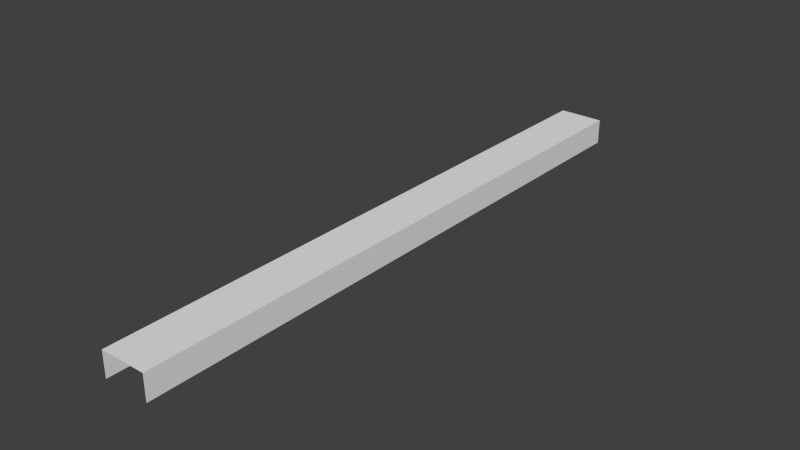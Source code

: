# Source: cave.blend  (saved by Blender 2.75.0; exported with 4.5.12 LTS)
import bpy
from mathutils import Matrix  # noqa: F401  (used for matrix-valued properties, if any)

bpy.ops.wm.read_factory_settings(use_empty=True)
scene = bpy.context.scene
scene.name = 'Scene'

# ---- collections
col_collection_1 = bpy.data.collections.new('Collection 1'); scene.collection.children.link(col_collection_1)

# ---- world
world_world = bpy.data.worlds.new('World'); scene.world = world_world
world_world.color = (0.05088, 0.05088, 0.05088)
world_world.use_sun_shadow = False
world_world.sun_shadow_jitter_overblur = 0.0
world_world.cycles.sampling_method = 'MANUAL'
world_world.cycles.sample_map_resolution = 256

# ---- meshes
me_plane = bpy.data.meshes.new('Plane')
me_plane.from_pydata([(35.86, 477.0, 40.0), (35.86, 477.0, 0.1475), (35.86, -477.0, 40.0), (35.86, -477.0, 0.1475), (-35.86, 477.0, 40.0), (-35.86, 477.0, 0.1475), (-35.86, -477.0, 40.0), (-35.86, -477.0, 0.1475)], [], [(2, 6, 4, 0), (0, 1, 3, 2), (6, 7, 5, 4)])
_uv = me_plane.uv_layers.new(name='UVMap')
_uv.uv.foreach_set('vector', [3.533e-05, 0.1, 3.533e-05, 0.02488, 1.0, 0.02488, 1.0, 0.1, 1.0, 0.1, 1.0, 0.1249, 3.533e-05, 0.1249, 3.533e-05, 0.1, 3.533e-05, 0.02488, 3.54e-05, 3.533e-05, 1.0, 3.636e-05, 1.0, 0.02488])
me_plane.use_remesh_preserve_volume = False
me_plane.use_remesh_preserve_attributes = False
me_plane.use_mirror_vertex_groups = False
me_plane.update()

# ---- objects
ob_plane = bpy.data.objects.new('Plane', me_plane)

# ---- transforms, parenting, visibility, modifiers, constraints
ob_plane.location = (0.0, 0.0, 0.0)
ob_plane.lineart.crease_threshold = 0.0

# ---- collection membership
col_collection_1.objects.link(ob_plane)

# ---- scene / render settings (as saved in the file)
scene.frame_start = 1; scene.frame_end = 250; scene.frame_set(1)
scene.render.engine = 'BLENDER_EEVEE_NEXT'
scene.render.resolution_percentage = 50
scene.render.dither_intensity = 0.0
scene.cycles.use_denoising = False
scene.cycles.samples = 10
scene.cycles.sampling_pattern = 'TABULATED_SOBOL'
scene.cycles.light_sampling_threshold = 0.0
scene.cycles.use_adaptive_sampling = False
scene.cycles.use_light_tree = False
scene.cycles.blur_glossy = 0.0
scene.cycles.pixel_filter_type = 'GAUSSIAN'
scene.cycles.sample_clamp_indirect = 0.0
scene.view_settings.view_transform = 'Standard'
bpy.context.view_layer.update()

# ---- added for rendering (the .blend has no active camera and no usable light): camera, sun
cam_auto = bpy.data.cameras.new('AutoCamera')
cam_auto.lens = 50.0
cam_auto.sensor_width = 36.0
cam_auto.clip_end = 15549.5
ob_auto_camera = bpy.data.objects.new('AutoCamera', cam_auto)
scene.collection.objects.link(ob_auto_camera)
ob_auto_camera.location = (886.013, -1063.22, 728.883)
ob_auto_camera.rotation_euler = (1.09748, -7.21219e-08, 0.694738)
scene.camera = ob_auto_camera
light_auto_sun = bpy.data.lights.new('AutoSun', 'SUN')
light_auto_sun.energy = 3.0
light_auto_sun.angle = 0.0523599
ob_auto_sun = bpy.data.objects.new('AutoSun', light_auto_sun)
scene.collection.objects.link(ob_auto_sun)
ob_auto_sun.rotation_euler = (0.872665, 0.174533, 0.523599)
bpy.context.view_layer.update()
